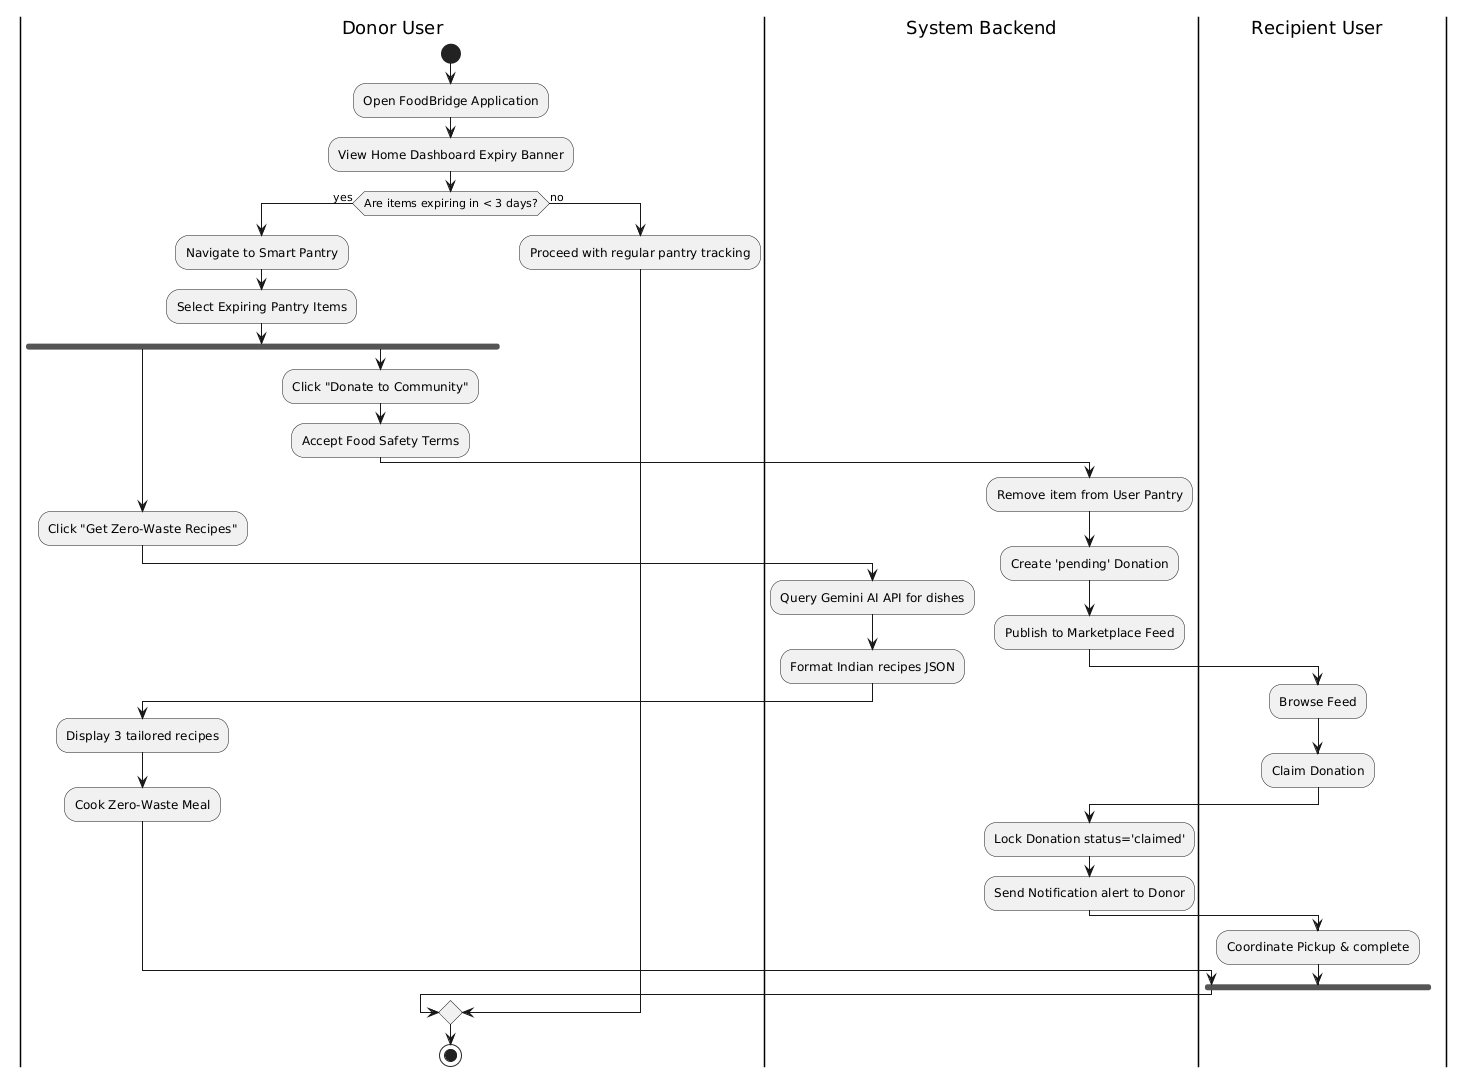

The diagram above was rendered by PlantUML. Its source (embedded in the PNG):
@startuml
skinparam SwimlaneWidth 250

|Donor User|
start
:Open FoodBridge Application;
:View Home Dashboard Expiry Banner;

if (Are items expiring in < 3 days?) then (yes)
  :Navigate to Smart Pantry;
  :Select Expiring Pantry Items;
  
  fork
    :Click "Get Zero-Waste Recipes";
    |System Backend|
    :Query Gemini AI API for dishes;
    :Format Indian recipes JSON;
    |Donor User|
    :Display 3 tailored recipes;
    :Cook Zero-Waste Meal;
  fork again
    |Donor User|
    :Click "Donate to Community";
    :Accept Food Safety Terms;
    |System Backend|
    :Remove item from User Pantry;
    :Create 'pending' Donation;
    :Publish to Marketplace Feed;
    |Recipient User|
    :Browse Feed;
    :Claim Donation;
    |System Backend|
    :Lock Donation status='claimed';
    :Send Notification alert to Donor;
    |Recipient User|
    :Coordinate Pickup & complete;
  end fork
else (no)
  |Donor User|
  :Proceed with regular pantry tracking;
endif

stop
@enduml